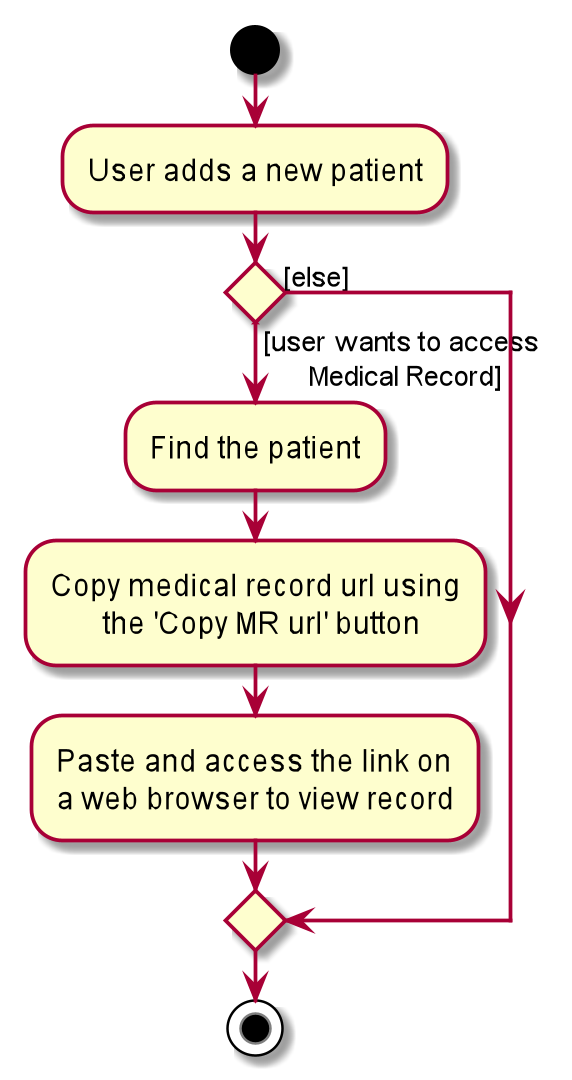

The diagram above was rendered by PlantUML. Its source (embedded in the PNG):
@startuml
start
:User adds a new patient;


if () then ([user wants to access
      Medical Record])
    :Find the patient;
    :Copy medical record url using
           the 'Copy MR url' button;
    :Paste and access the link on
    a web browser to view record;
else ([else])
endif
stop
@enduml